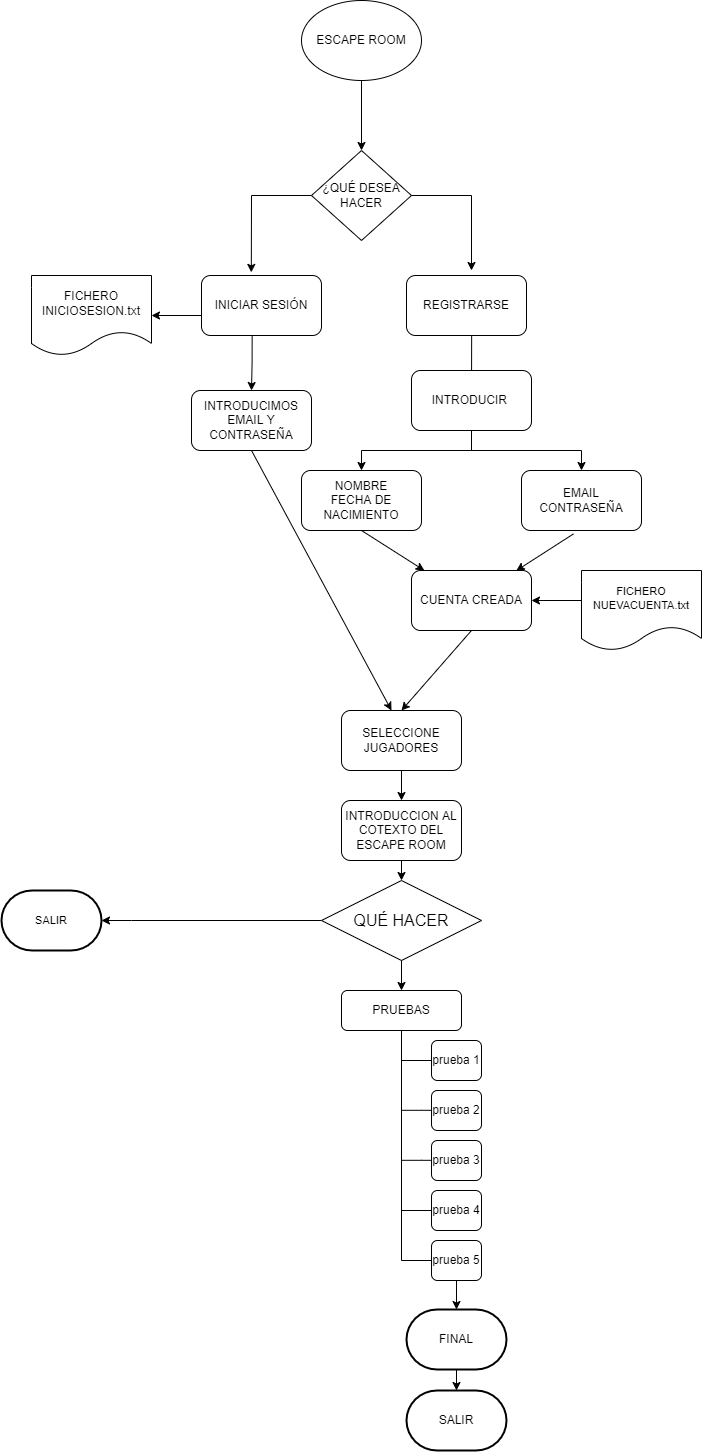

The diagram above was exported from draw.io. Its source (the exported page's mxGraphModel, read from the mxfile embedded in the PNG):
<mxGraphModel dx="1264" dy="1702" grid="1" gridSize="10" guides="1" tooltips="1" connect="1" arrows="1" fold="1" page="1" pageScale="1" pageWidth="827" pageHeight="1169" math="0" shadow="0">
  <root>
    <mxCell id="0" />
    <mxCell id="1" parent="0" />
    <mxCell id="-gij9D1pkJHbVpooC0x9-1" value="ESCAPE ROOM" style="ellipse;whiteSpace=wrap;html=1;" parent="1" vertex="1">
      <mxGeometry x="330" y="-140" width="120" height="80" as="geometry" />
    </mxCell>
    <mxCell id="-gij9D1pkJHbVpooC0x9-2" value="SELECCIONE JUGADORES" style="rounded=1;whiteSpace=wrap;html=1;" parent="1" vertex="1">
      <mxGeometry x="370" y="570" width="120" height="60" as="geometry" />
    </mxCell>
    <mxCell id="-gij9D1pkJHbVpooC0x9-3" value="INTRODUCCION AL COTEXTO DEL ESCAPE ROOM" style="rounded=1;whiteSpace=wrap;html=1;" parent="1" vertex="1">
      <mxGeometry x="370" y="660" width="120" height="60" as="geometry" />
    </mxCell>
    <mxCell id="-gij9D1pkJHbVpooC0x9-5" value="PRUEBAS" style="rounded=1;whiteSpace=wrap;html=1;" parent="1" vertex="1">
      <mxGeometry x="370" y="850" width="120" height="40" as="geometry" />
    </mxCell>
    <mxCell id="-gij9D1pkJHbVpooC0x9-20" value="" style="edgeStyle=orthogonalEdgeStyle;rounded=0;orthogonalLoop=1;jettySize=auto;html=1;exitX=0.422;exitY=1.013;exitDx=0;exitDy=0;exitPerimeter=0;" parent="1" source="D3O4PTrAD6f1AB52NS61-23" target="-gij9D1pkJHbVpooC0x9-19" edge="1">
      <mxGeometry relative="1" as="geometry">
        <mxPoint x="280" y="220" as="sourcePoint" />
      </mxGeometry>
    </mxCell>
    <mxCell id="-gij9D1pkJHbVpooC0x9-11" value="" style="edgeStyle=orthogonalEdgeStyle;rounded=0;orthogonalLoop=1;jettySize=auto;html=1;" parent="1" source="-gij9D1pkJHbVpooC0x9-9" target="-gij9D1pkJHbVpooC0x9-10" edge="1">
      <mxGeometry relative="1" as="geometry" />
    </mxCell>
    <mxCell id="-gij9D1pkJHbVpooC0x9-13" value="" style="edgeStyle=orthogonalEdgeStyle;rounded=0;orthogonalLoop=1;jettySize=auto;html=1;" parent="1" source="-gij9D1pkJHbVpooC0x9-9" target="-gij9D1pkJHbVpooC0x9-12" edge="1">
      <mxGeometry relative="1" as="geometry" />
    </mxCell>
    <mxCell id="-gij9D1pkJHbVpooC0x9-9" value="INTRODUCIR&amp;nbsp;" style="rounded=1;whiteSpace=wrap;html=1;" parent="1" vertex="1">
      <mxGeometry x="440" y="230" width="120" height="60" as="geometry" />
    </mxCell>
    <mxCell id="-gij9D1pkJHbVpooC0x9-10" value="EMAIL&lt;br&gt;CONTRASEÑA" style="whiteSpace=wrap;html=1;rounded=1;" parent="1" vertex="1">
      <mxGeometry x="550" y="330" width="120" height="60" as="geometry" />
    </mxCell>
    <mxCell id="-gij9D1pkJHbVpooC0x9-12" value="NOMBRE&lt;br&gt;FECHA DE NACIMIENTO" style="whiteSpace=wrap;html=1;rounded=1;" parent="1" vertex="1">
      <mxGeometry x="330" y="330" width="120" height="60" as="geometry" />
    </mxCell>
    <mxCell id="-gij9D1pkJHbVpooC0x9-19" value="INTRODUCIMOS EMAIL Y CONTRASEÑA" style="whiteSpace=wrap;html=1;rounded=1;" parent="1" vertex="1">
      <mxGeometry x="220" y="250" width="120" height="60" as="geometry" />
    </mxCell>
    <mxCell id="-gij9D1pkJHbVpooC0x9-21" value="" style="endArrow=classic;html=1;rounded=0;exitX=0.5;exitY=1;exitDx=0;exitDy=0;" parent="1" source="-gij9D1pkJHbVpooC0x9-19" edge="1">
      <mxGeometry width="50" height="50" relative="1" as="geometry">
        <mxPoint x="390" y="450" as="sourcePoint" />
        <mxPoint x="420" y="570" as="targetPoint" />
      </mxGeometry>
    </mxCell>
    <mxCell id="-gij9D1pkJHbVpooC0x9-22" value="" style="endArrow=classic;html=1;rounded=0;exitX=0.5;exitY=1;exitDx=0;exitDy=0;" parent="1" source="-gij9D1pkJHbVpooC0x9-12" target="-gij9D1pkJHbVpooC0x9-24" edge="1">
      <mxGeometry width="50" height="50" relative="1" as="geometry">
        <mxPoint x="390" y="450" as="sourcePoint" />
        <mxPoint x="490" y="430" as="targetPoint" />
      </mxGeometry>
    </mxCell>
    <mxCell id="-gij9D1pkJHbVpooC0x9-23" value="" style="endArrow=classic;html=1;rounded=0;exitX=0.433;exitY=1.057;exitDx=0;exitDy=0;exitPerimeter=0;entryX=0.873;entryY=0.003;entryDx=0;entryDy=0;entryPerimeter=0;" parent="1" source="-gij9D1pkJHbVpooC0x9-10" target="-gij9D1pkJHbVpooC0x9-24" edge="1">
      <mxGeometry width="50" height="50" relative="1" as="geometry">
        <mxPoint x="390" y="450" as="sourcePoint" />
        <mxPoint x="490" y="430" as="targetPoint" />
      </mxGeometry>
    </mxCell>
    <mxCell id="-gij9D1pkJHbVpooC0x9-24" value="CUENTA CREADA" style="rounded=1;whiteSpace=wrap;html=1;" parent="1" vertex="1">
      <mxGeometry x="440" y="430" width="120" height="60" as="geometry" />
    </mxCell>
    <mxCell id="-gij9D1pkJHbVpooC0x9-27" value="" style="endArrow=classic;html=1;rounded=0;exitX=0.5;exitY=1;exitDx=0;exitDy=0;" parent="1" source="-gij9D1pkJHbVpooC0x9-24" edge="1">
      <mxGeometry width="50" height="50" relative="1" as="geometry">
        <mxPoint x="390" y="660" as="sourcePoint" />
        <mxPoint x="430" y="570" as="targetPoint" />
      </mxGeometry>
    </mxCell>
    <mxCell id="-gij9D1pkJHbVpooC0x9-29" value="" style="endArrow=classic;html=1;rounded=0;exitX=0.5;exitY=1;exitDx=0;exitDy=0;entryX=0.5;entryY=0;entryDx=0;entryDy=0;" parent="1" source="-gij9D1pkJHbVpooC0x9-2" target="-gij9D1pkJHbVpooC0x9-3" edge="1">
      <mxGeometry width="50" height="50" relative="1" as="geometry">
        <mxPoint x="390" y="800" as="sourcePoint" />
        <mxPoint x="440" y="750" as="targetPoint" />
      </mxGeometry>
    </mxCell>
    <mxCell id="-gij9D1pkJHbVpooC0x9-30" value="" style="endArrow=classic;html=1;rounded=0;exitX=0.5;exitY=1;exitDx=0;exitDy=0;entryX=0.5;entryY=0;entryDx=0;entryDy=0;" parent="1" source="-gij9D1pkJHbVpooC0x9-3" edge="1">
      <mxGeometry width="50" height="50" relative="1" as="geometry">
        <mxPoint x="390" y="800" as="sourcePoint" />
        <mxPoint x="430" y="740" as="targetPoint" />
      </mxGeometry>
    </mxCell>
    <mxCell id="-gij9D1pkJHbVpooC0x9-31" value="" style="endArrow=classic;html=1;rounded=0;exitX=0.5;exitY=1;exitDx=0;exitDy=0;" parent="1" target="-gij9D1pkJHbVpooC0x9-5" edge="1">
      <mxGeometry width="50" height="50" relative="1" as="geometry">
        <mxPoint x="430" y="800" as="sourcePoint" />
        <mxPoint x="470" y="810" as="targetPoint" />
      </mxGeometry>
    </mxCell>
    <mxCell id="-gij9D1pkJHbVpooC0x9-36" value="" style="endArrow=classic;html=1;rounded=0;exitX=0;exitY=0.5;exitDx=0;exitDy=0;" parent="1" source="D3O4PTrAD6f1AB52NS61-30" target="D3O4PTrAD6f1AB52NS61-34" edge="1">
      <mxGeometry width="50" height="50" relative="1" as="geometry">
        <mxPoint x="430" y="800" as="sourcePoint" />
        <mxPoint x="160" y="840" as="targetPoint" />
        <Array as="points">
          <mxPoint x="160" y="780" />
        </Array>
      </mxGeometry>
    </mxCell>
    <mxCell id="-gij9D1pkJHbVpooC0x9-52" value="prueba 4" style="rounded=1;whiteSpace=wrap;html=1;" parent="1" vertex="1">
      <mxGeometry x="460" y="1050" width="50" height="40" as="geometry" />
    </mxCell>
    <mxCell id="-gij9D1pkJHbVpooC0x9-54" value="prueba 5" style="rounded=1;whiteSpace=wrap;html=1;" parent="1" vertex="1">
      <mxGeometry x="460" y="1100" width="50" height="40" as="geometry" />
    </mxCell>
    <mxCell id="-gij9D1pkJHbVpooC0x9-58" value="prueba 2" style="rounded=1;whiteSpace=wrap;html=1;" parent="1" vertex="1">
      <mxGeometry x="460" y="950" width="50" height="40" as="geometry" />
    </mxCell>
    <mxCell id="-gij9D1pkJHbVpooC0x9-59" value="prueba 1" style="rounded=1;whiteSpace=wrap;html=1;" parent="1" vertex="1">
      <mxGeometry x="460" y="900" width="50" height="40" as="geometry" />
    </mxCell>
    <mxCell id="-gij9D1pkJHbVpooC0x9-60" value="prueba 3" style="rounded=1;whiteSpace=wrap;html=1;" parent="1" vertex="1">
      <mxGeometry x="460" y="1000" width="50" height="40" as="geometry" />
    </mxCell>
    <mxCell id="-gij9D1pkJHbVpooC0x9-69" value="" style="endArrow=none;html=1;rounded=0;" parent="1" edge="1">
      <mxGeometry width="50" height="50" relative="1" as="geometry">
        <mxPoint x="430" y="920" as="sourcePoint" />
        <mxPoint x="460" y="920" as="targetPoint" />
      </mxGeometry>
    </mxCell>
    <mxCell id="-gij9D1pkJHbVpooC0x9-70" value="" style="endArrow=none;html=1;rounded=0;" parent="1" edge="1">
      <mxGeometry width="50" height="50" relative="1" as="geometry">
        <mxPoint x="430" y="969.81" as="sourcePoint" />
        <mxPoint x="460" y="969.81" as="targetPoint" />
        <Array as="points">
          <mxPoint x="450" y="969.81" />
        </Array>
      </mxGeometry>
    </mxCell>
    <mxCell id="-gij9D1pkJHbVpooC0x9-71" value="" style="endArrow=none;html=1;rounded=0;" parent="1" edge="1">
      <mxGeometry width="50" height="50" relative="1" as="geometry">
        <mxPoint x="430" y="1019.81" as="sourcePoint" />
        <mxPoint x="460" y="1019.81" as="targetPoint" />
        <Array as="points">
          <mxPoint x="450" y="1019.81" />
        </Array>
      </mxGeometry>
    </mxCell>
    <mxCell id="-gij9D1pkJHbVpooC0x9-77" value="" style="endArrow=none;html=1;rounded=0;entryX=0;entryY=0.5;entryDx=0;entryDy=0;" parent="1" target="-gij9D1pkJHbVpooC0x9-54" edge="1">
      <mxGeometry width="50" height="50" relative="1" as="geometry">
        <mxPoint x="430" y="1120" as="sourcePoint" />
        <mxPoint x="480" y="1070" as="targetPoint" />
      </mxGeometry>
    </mxCell>
    <mxCell id="-gij9D1pkJHbVpooC0x9-78" value="" style="endArrow=none;html=1;rounded=0;entryX=0;entryY=0.5;entryDx=0;entryDy=0;" parent="1" target="-gij9D1pkJHbVpooC0x9-52" edge="1">
      <mxGeometry width="50" height="50" relative="1" as="geometry">
        <mxPoint x="430" y="1070" as="sourcePoint" />
        <mxPoint x="480" y="1020" as="targetPoint" />
      </mxGeometry>
    </mxCell>
    <mxCell id="D3O4PTrAD6f1AB52NS61-1" value="FICHERO INICIOSESION.txt" style="shape=document;whiteSpace=wrap;html=1;boundedLbl=1;" parent="1" vertex="1">
      <mxGeometry x="60" y="135" width="120" height="80" as="geometry" />
    </mxCell>
    <mxCell id="D3O4PTrAD6f1AB52NS61-3" value="" style="endArrow=classic;html=1;rounded=0;exitX=0;exitY=0.5;exitDx=0;exitDy=0;entryX=1;entryY=0.5;entryDx=0;entryDy=0;" parent="1" target="D3O4PTrAD6f1AB52NS61-1" edge="1">
      <mxGeometry width="50" height="50" relative="1" as="geometry">
        <mxPoint x="230" y="175" as="sourcePoint" />
        <mxPoint x="440" y="250" as="targetPoint" />
      </mxGeometry>
    </mxCell>
    <mxCell id="D3O4PTrAD6f1AB52NS61-15" value="FINAL" style="strokeWidth=2;html=1;shape=mxgraph.flowchart.terminator;whiteSpace=wrap;" parent="1" vertex="1">
      <mxGeometry x="435" y="1169" width="100" height="60" as="geometry" />
    </mxCell>
    <mxCell id="D3O4PTrAD6f1AB52NS61-16" value="SALIR" style="strokeWidth=2;html=1;shape=mxgraph.flowchart.terminator;whiteSpace=wrap;" parent="1" vertex="1">
      <mxGeometry x="435" y="1250" width="100" height="60" as="geometry" />
    </mxCell>
    <mxCell id="D3O4PTrAD6f1AB52NS61-21" value="" style="endArrow=classic;html=1;rounded=0;exitX=0.5;exitY=1;exitDx=0;exitDy=0;" parent="1" source="-gij9D1pkJHbVpooC0x9-1" edge="1">
      <mxGeometry width="50" height="50" relative="1" as="geometry">
        <mxPoint x="390" y="70" as="sourcePoint" />
        <mxPoint x="390" y="10" as="targetPoint" />
      </mxGeometry>
    </mxCell>
    <mxCell id="D3O4PTrAD6f1AB52NS61-22" value="¿QUÉ DESEA HACER" style="rhombus;whiteSpace=wrap;html=1;" parent="1" vertex="1">
      <mxGeometry x="340" y="10" width="100" height="90" as="geometry" />
    </mxCell>
    <mxCell id="D3O4PTrAD6f1AB52NS61-23" value="INICIAR SESIÓN" style="rounded=1;whiteSpace=wrap;html=1;" parent="1" vertex="1">
      <mxGeometry x="230" y="135" width="120" height="60" as="geometry" />
    </mxCell>
    <mxCell id="D3O4PTrAD6f1AB52NS61-24" value="REGISTRARSE" style="rounded=1;whiteSpace=wrap;html=1;" parent="1" vertex="1">
      <mxGeometry x="435" y="135" width="120" height="60" as="geometry" />
    </mxCell>
    <mxCell id="D3O4PTrAD6f1AB52NS61-26" value="" style="endArrow=none;html=1;rounded=0;entryX=0.543;entryY=0.992;entryDx=0;entryDy=0;entryPerimeter=0;" parent="1" source="-gij9D1pkJHbVpooC0x9-9" target="D3O4PTrAD6f1AB52NS61-24" edge="1">
      <mxGeometry width="50" height="50" relative="1" as="geometry">
        <mxPoint x="500" y="209.28932188134524" as="sourcePoint" />
        <mxPoint x="500" y="200" as="targetPoint" />
      </mxGeometry>
    </mxCell>
    <mxCell id="D3O4PTrAD6f1AB52NS61-28" value="" style="endArrow=classic;html=1;rounded=0;exitX=0;exitY=0.5;exitDx=0;exitDy=0;entryX=0.415;entryY=-0.052;entryDx=0;entryDy=0;entryPerimeter=0;" parent="1" source="D3O4PTrAD6f1AB52NS61-22" target="D3O4PTrAD6f1AB52NS61-23" edge="1">
      <mxGeometry width="50" height="50" relative="1" as="geometry">
        <mxPoint x="330" y="280" as="sourcePoint" />
        <mxPoint x="280" y="130" as="targetPoint" />
        <Array as="points">
          <mxPoint x="280" y="55" />
        </Array>
      </mxGeometry>
    </mxCell>
    <mxCell id="D3O4PTrAD6f1AB52NS61-29" value="" style="endArrow=classic;html=1;rounded=0;exitX=1;exitY=0.5;exitDx=0;exitDy=0;" parent="1" source="D3O4PTrAD6f1AB52NS61-22" edge="1">
      <mxGeometry width="50" height="50" relative="1" as="geometry">
        <mxPoint x="460" y="110" as="sourcePoint" />
        <mxPoint x="500" y="130" as="targetPoint" />
        <Array as="points">
          <mxPoint x="500" y="55" />
        </Array>
      </mxGeometry>
    </mxCell>
    <mxCell id="D3O4PTrAD6f1AB52NS61-30" value="&lt;font size=&quot;3&quot;&gt;QUÉ HACER&lt;/font&gt;" style="rhombus;whiteSpace=wrap;html=1;fontSize=9;" parent="1" vertex="1">
      <mxGeometry x="350" y="740" width="160" height="80" as="geometry" />
    </mxCell>
    <mxCell id="D3O4PTrAD6f1AB52NS61-31" value="FICHERO&lt;br&gt;NUEVACUENTA.txt" style="shape=document;whiteSpace=wrap;html=1;boundedLbl=1;fontSize=11;" parent="1" vertex="1">
      <mxGeometry x="610" y="430" width="120" height="80" as="geometry" />
    </mxCell>
    <mxCell id="D3O4PTrAD6f1AB52NS61-33" value="" style="endArrow=classic;html=1;rounded=0;fontSize=11;entryX=1;entryY=0.5;entryDx=0;entryDy=0;" parent="1" target="-gij9D1pkJHbVpooC0x9-24" edge="1">
      <mxGeometry width="50" height="50" relative="1" as="geometry">
        <mxPoint x="610" y="460" as="sourcePoint" />
        <mxPoint x="610" y="460" as="targetPoint" />
      </mxGeometry>
    </mxCell>
    <mxCell id="D3O4PTrAD6f1AB52NS61-34" value="SALIR" style="strokeWidth=2;html=1;shape=mxgraph.flowchart.terminator;whiteSpace=wrap;fontSize=11;" parent="1" vertex="1">
      <mxGeometry x="30" y="750" width="100" height="60" as="geometry" />
    </mxCell>
    <mxCell id="7YH4b2HAHaAN5NN1Je_0-2" value="" style="endArrow=none;html=1;rounded=0;entryX=0.5;entryY=1;entryDx=0;entryDy=0;" parent="1" target="-gij9D1pkJHbVpooC0x9-5" edge="1">
      <mxGeometry width="50" height="50" relative="1" as="geometry">
        <mxPoint x="430" y="1120" as="sourcePoint" />
        <mxPoint x="670" y="1100" as="targetPoint" />
      </mxGeometry>
    </mxCell>
    <mxCell id="7YH4b2HAHaAN5NN1Je_0-3" value="" style="endArrow=classic;html=1;rounded=0;exitX=0.5;exitY=1;exitDx=0;exitDy=0;entryX=0.5;entryY=0;entryDx=0;entryDy=0;entryPerimeter=0;" parent="1" source="-gij9D1pkJHbVpooC0x9-54" target="D3O4PTrAD6f1AB52NS61-15" edge="1">
      <mxGeometry width="50" height="50" relative="1" as="geometry">
        <mxPoint x="620" y="1150" as="sourcePoint" />
        <mxPoint x="670" y="1100" as="targetPoint" />
      </mxGeometry>
    </mxCell>
    <mxCell id="7YH4b2HAHaAN5NN1Je_0-4" value="" style="endArrow=classic;html=1;rounded=0;exitX=0.5;exitY=1;exitDx=0;exitDy=0;exitPerimeter=0;entryX=0.5;entryY=0;entryDx=0;entryDy=0;entryPerimeter=0;" parent="1" source="D3O4PTrAD6f1AB52NS61-15" target="D3O4PTrAD6f1AB52NS61-16" edge="1">
      <mxGeometry width="50" height="50" relative="1" as="geometry">
        <mxPoint x="620" y="1150" as="sourcePoint" />
        <mxPoint x="670" y="1100" as="targetPoint" />
      </mxGeometry>
    </mxCell>
  </root>
</mxGraphModel>